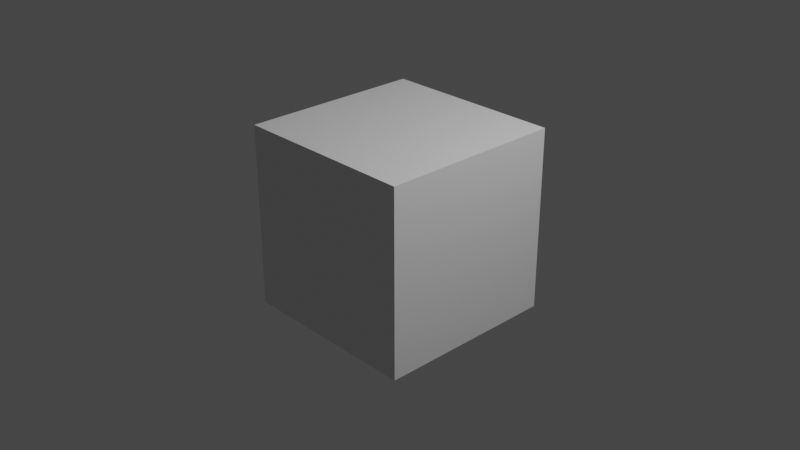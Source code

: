 # Source: nodeshareio.blend  (saved by Blender 2.90.8; exported with 4.5.12 LTS)
import bpy
from mathutils import Matrix  # noqa: F401  (used for matrix-valued properties, if any)

bpy.ops.wm.read_factory_settings(use_empty=True)
scene = bpy.context.scene
scene.name = 'Scene'

# ---- collections
col_collection = bpy.data.collections.new('Collection'); scene.collection.children.link(col_collection)

# ---- materials (node trees are filled in below, after node groups)
mat_material = bpy.data.materials.new('Material')
mat_material.alpha_threshold = 0.0
mat_material.use_transparent_shadow = False
mat_material.line_color = (0.0, 0.0, 0.0, 1.0)

# ---- material node trees
mat_material.use_nodes = True; mat_material.node_tree.nodes.clear()
_N = mat_material.node_tree.nodes; _L = mat_material.node_tree.links
n0 = _N.new('ShaderNodeOutputMaterial'); n0.name = 'Material Output'; n0.location = (416, 342)
n1 = _N.new('ShaderNodeBsdfPrincipled'); n1.name = 'Principled BSDF'; n1.location = (-316, 342)
n1.label = 'nodeshare.token_string'
n1.distribution = 'GGX'
n1.subsurface_method = 'BURLEY'
n1.inputs[2].default_value = 0.4
n1.inputs[3].default_value = 1.45
n1.inputs[27].default_value = (0.0, 0.0, 0.0, 1.0)
n1.inputs[28].default_value = 1.0
n2 = _N.new('ShaderNodeAttribute'); n2.name = 'Attribute'; n2.location = (-635, 521)
_L.new(n1.outputs[0], n0.inputs[0])
n0.is_active_output = True

# ---- world
world_world = bpy.data.worlds.new('World'); scene.world = world_world
world_world.use_nodes = True; world_world.node_tree.nodes.clear()
_N = world_world.node_tree.nodes; _L = world_world.node_tree.links
n0 = _N.new('ShaderNodeOutputWorld'); n0.name = 'World Output'; n0.location = (300, 300)
n1 = _N.new('ShaderNodeBackground'); n1.name = 'Background'; n1.location = (10, 300)
n1.inputs[0].default_value = (0.05088, 0.05088, 0.05088, 1.0)
_L.new(n1.outputs[0], n0.inputs[0])
n0.is_active_output = True
world_world.color = (0.05088, 0.05088, 0.05088)
world_world.use_sun_shadow = False
world_world.sun_shadow_jitter_overblur = 0.0

# ---- cameras
cam_camera = bpy.data.cameras.new('Camera')
cam_camera.clip_end = 100.0
cam_camera.ortho_scale = 7.314

# ---- lights
light_light = bpy.data.lights.new('Light', 'POINT')
light_light.transmission_factor = 0.0
light_light.energy = 1000.0
light_light.shadow_soft_size = 0.1
light_light.shadow_maximum_resolution = 0.006
light_light.use_absolute_resolution = True

# ---- meshes
me_cube = bpy.data.meshes.new('Cube')
me_cube.from_pydata([(1.0, 1.0, 1.0), (1.0, 1.0, -1.0), (1.0, -1.0, 1.0), (1.0, -1.0, -1.0), (-1.0, 1.0, 1.0), (-1.0, 1.0, -1.0), (-1.0, -1.0, 1.0), (-1.0, -1.0, -1.0)], [], [(0, 4, 6, 2), (3, 2, 6, 7), (7, 6, 4, 5), (5, 1, 3, 7), (1, 0, 2, 3), (5, 4, 0, 1)])
_uv = me_cube.uv_layers.new(name='UVMap')
_uv.uv.foreach_set('vector', [0.625, 0.5, 0.875, 0.5, 0.875, 0.75, 0.625, 0.75, 0.375, 0.75, 0.625, 0.75, 0.625, 1.0, 0.375, 1.0, 0.375, 0.0, 0.625, 0.0, 0.625, 0.25, 0.375, 0.25, 0.125, 0.5, 0.375, 0.5, 0.375, 0.75, 0.125, 0.75, 0.375, 0.5, 0.625, 0.5, 0.625, 0.75, 0.375, 0.75, 0.375, 0.25, 0.625, 0.25, 0.625, 0.5, 0.375, 0.5])
me_cube.materials.append(mat_material)
me_cube.use_remesh_preserve_volume = False
me_cube.use_remesh_preserve_attributes = False
me_cube.use_mirror_vertex_groups = False
me_cube.update()

# ---- objects
ob_cube = bpy.data.objects.new('Cube', me_cube)
ob_light = bpy.data.objects.new('Light', light_light)
ob_camera = bpy.data.objects.new('Camera', cam_camera)

# ---- transforms, parenting, visibility, modifiers, constraints
ob_cube.location = (0.0, 0.0, 0.0)
ob_cube.lock_rotations_4d = False
ob_cube.empty_display_type = 'ARROWS'
ob_cube.lineart.crease_threshold = 0.0
ob_light.location = (4.076, 1.005, 5.904)
ob_light.rotation_euler = (0.6503, 0.05522, 1.866)
ob_light.lock_rotations_4d = False
ob_light.empty_display_type = 'ARROWS'
ob_light.color = (0.0, 0.0, 0.0, 0.0)
ob_light.lineart.crease_threshold = 0.0
ob_camera.location = (7.359, -6.926, 4.958)
ob_camera.rotation_euler = (1.109, 0.0, 0.8149)
ob_camera.lock_rotations_4d = False
ob_camera.empty_display_type = 'ARROWS'
ob_camera.color = (0.0, 0.0, 0.0, 0.0)
ob_camera.display_type = 'WIRE'
ob_camera.lineart.crease_threshold = 0.0

# ---- collection membership
col_collection.objects.link(ob_cube)
col_collection.objects.link(ob_light)
col_collection.objects.link(ob_camera)

# ---- scene / render settings (as saved in the file)
scene.camera = ob_camera
scene.frame_start = 1; scene.frame_end = 250; scene.frame_set(2)
scene.render.engine = 'BLENDER_EEVEE_NEXT'
scene.cycles.use_denoising = False
scene.cycles.samples = 128
scene.cycles.sampling_pattern = 'TABULATED_SOBOL'
scene.cycles.use_adaptive_sampling = False
scene.cycles.use_light_tree = False
scene.view_settings.view_transform = 'Filmic'
bpy.context.view_layer.update()
